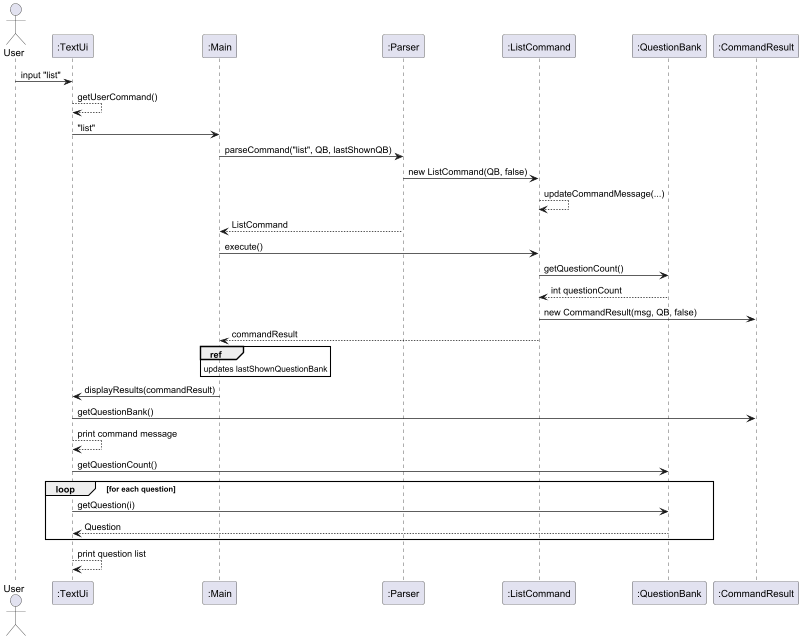

The diagram above was rendered by PlantUML. Its source (embedded in the PNG):
@startuml
actor User
participant ":TextUi" as UI
participant ":Main" as Main
participant ":Parser" as Parser
participant ":ListCommand" as ListCmd
participant ":QuestionBank" as QB
participant ":CommandResult" as Result

User -> UI : input "list"
UI --> UI : getUserCommand()
UI -> Main : "list"

Main -> Parser : parseCommand("list", QB, lastShownQB)
Parser -> ListCmd : new ListCommand(QB, false)
ListCmd --> ListCmd : updateCommandMessage(...)

Parser --> Main : ListCommand

Main -> ListCmd : execute()
ListCmd -> QB : getQuestionCount()
QB --> ListCmd : int questionCount

ListCmd -> Result : new CommandResult(msg, QB, false)
ListCmd --> Main : commandResult

ref over Main
updates lastShownQuestionBank
end ref

Main -> UI : displayResults(commandResult)
UI -> Result : getQuestionBank()
UI --> UI: print command message
UI -> QB : getQuestionCount()
loop for each question
    UI -> QB : getQuestion(i)
    QB --> UI : Question
end
UI --> UI : print question list
@enduml